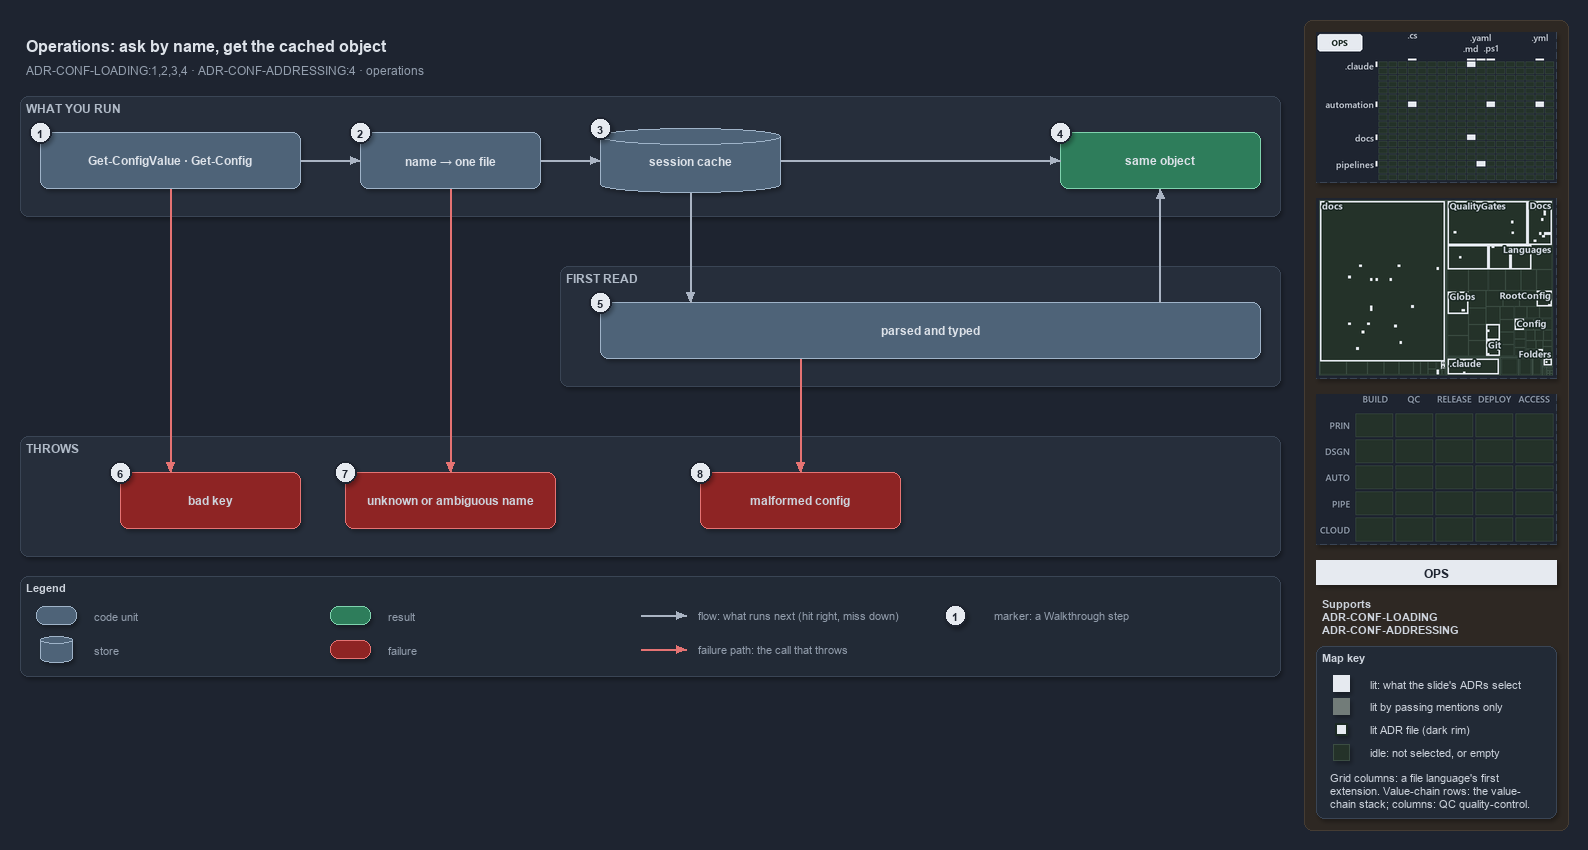

The diagram above was exported from draw.io. Its source (the exported page's mxGraphModel, read from the mxfile embedded in the PNG):
<mxGraphModel dx="1024" dy="768" grid="0" gridSize="10" guides="1" tooltips="1" connect="1" arrows="1" fold="1" page="1" pageScale="1" pageWidth="1572" pageHeight="700" background="#1E2430" math="0" shadow="1">
  <root>
    <mxCell id="0" />
    <mxCell id="1" parent="0" />
    <mxCell id="sidebar-bg" value="" style="rounded=1;arcSize=2;html=1;fillColor=#2E2823;strokeColor=#453C33;shadow=0;" vertex="1" parent="1">
      <mxGeometry x="1304" y="4" width="264" height="810" as="geometry" />
    </mxCell>
    <mxCell id="title" value="Operations: ask by name, get the cached object" style="text;html=1;align=left;verticalAlign=middle;fontSize=16;fontStyle=1;fontColor=#DDE2E9;" vertex="1" parent="1">
      <mxGeometry x="20" y="14" width="1260" height="30" as="geometry" />
    </mxCell>
    <mxCell id="subtitle" value="ADR-CONF-LOADING:1,2,3,4 · ADR-CONF-ADDRESSING:4 · operations" style="text;html=1;align=left;verticalAlign=middle;fontSize=12;fontColor=#949FAE;" vertex="1" parent="1">
      <mxGeometry x="20" y="44" width="1240" height="20" as="geometry" />
    </mxCell>
    <mxCell id="band-run" value="WHAT YOU RUN" style="rounded=1;html=1;arcSize=3;fillColor=#262E3B;strokeColor=#3A4555;verticalAlign=top;align=left;spacingLeft=8;fontStyle=1;fontSize=12;fontColor=#B0BAC7;" vertex="1" parent="1">
      <mxGeometry x="20" y="80" width="1260" height="120" as="geometry" />
    </mxCell>
    <mxCell id="band-first" value="FIRST READ" style="rounded=1;html=1;arcSize=3;fillColor=#262E3B;strokeColor=#3A4555;verticalAlign=top;align=left;spacingLeft=8;fontStyle=1;fontSize=12;fontColor=#B0BAC7;" vertex="1" parent="1">
      <mxGeometry x="560" y="250" width="720" height="120" as="geometry" />
    </mxCell>
    <mxCell id="band-throws" value="THROWS" style="rounded=1;html=1;arcSize=3;fillColor=#262E3B;strokeColor=#3A4555;verticalAlign=top;align=left;spacingLeft=8;fontStyle=1;fontSize=12;fontColor=#B0BAC7;" vertex="1" parent="1">
      <mxGeometry x="20" y="420" width="1260" height="120" as="geometry" />
    </mxCell>
    <mxCell id="cmd" value="&lt;b&gt;Get-ConfigValue · Get-Config&lt;/b&gt;" style="rounded=1;whiteSpace=wrap;html=1;arcSize=20;fillColor=#4E6378;strokeColor=#9FB3C8;fontSize=12;fontColor=#DDE2E9;" vertex="1" parent="1">
      <mxGeometry x="40" y="116" width="260" height="56" as="geometry" />
    </mxCell>
    <mxCell id="name" value="&lt;b&gt;name → one file&lt;/b&gt;" style="rounded=1;whiteSpace=wrap;html=1;arcSize=20;fillColor=#4E6378;strokeColor=#9FB3C8;fontSize=12;fontColor=#DDE2E9;" vertex="1" parent="1">
      <mxGeometry x="360" y="116" width="180" height="56" as="geometry" />
    </mxCell>
    <mxCell id="cache" value="&lt;b&gt;session cache&lt;/b&gt;" style="shape=cylinder3;boundedLbl=1;backgroundOutline=1;size=8;whiteSpace=wrap;html=1;fillColor=#4E6378;strokeColor=#9FB3C8;fontSize=12;fontColor=#DDE2E9;" vertex="1" parent="1">
      <mxGeometry x="600" y="112" width="180" height="64" as="geometry" />
    </mxCell>
    <mxCell id="same" value="&lt;b&gt;same object&lt;/b&gt;" style="rounded=1;whiteSpace=wrap;html=1;arcSize=20;fillColor=#2E7D5B;strokeColor=#7FD3AE;fontColor=#DDE2E9;fontSize=12;" vertex="1" parent="1">
      <mxGeometry x="1060" y="116" width="200" height="56" as="geometry" />
    </mxCell>
    <mxCell id="parsed" value="&lt;b&gt;parsed and typed&lt;/b&gt;" style="rounded=1;whiteSpace=wrap;html=1;arcSize=20;fillColor=#4E6378;strokeColor=#9FB3C8;fontSize=12;fontColor=#DDE2E9;" vertex="1" parent="1">
      <mxGeometry x="600" y="286" width="660" height="56" as="geometry" />
    </mxCell>
    <mxCell id="badkey" value="&lt;b&gt;bad key&lt;/b&gt;" style="rounded=1;whiteSpace=wrap;html=1;arcSize=20;fillColor=#8E2424;strokeColor=#E57373;fontSize=12;" vertex="1" parent="1">
      <mxGeometry x="120" y="456" width="180" height="56" as="geometry" />
    </mxCell>
    <mxCell id="unknown" value="&lt;b&gt;unknown or ambiguous name&lt;/b&gt;" style="rounded=1;whiteSpace=wrap;html=1;arcSize=20;fillColor=#8E2424;strokeColor=#E57373;fontSize=12;" vertex="1" parent="1">
      <mxGeometry x="345" y="456" width="210" height="56" as="geometry" />
    </mxCell>
    <mxCell id="malformed" value="&lt;b&gt;malformed config&lt;/b&gt;" style="rounded=1;whiteSpace=wrap;html=1;arcSize=20;fillColor=#8E2424;strokeColor=#E57373;fontSize=12;" vertex="1" parent="1">
      <mxGeometry x="700" y="456" width="200" height="56" as="geometry" />
    </mxCell>
    <mxCell id="p-cmd-name-a" value="" style="text;html=1;strokeColor=none;fillColor=none;" vertex="1" parent="1">
      <mxGeometry x="300" y="144" width="1" height="1" as="geometry" />
    </mxCell>
    <mxCell id="p-cmd-name-b" value="" style="text;html=1;strokeColor=none;fillColor=none;" vertex="1" parent="1">
      <mxGeometry x="360" y="144" width="1" height="1" as="geometry" />
    </mxCell>
    <mxCell id="edge-cmd-name" value="" style="edgeStyle=orthogonalEdgeStyle;rounded=1;html=1;fontSize=10;endArrow=block;strokeColor=#AAB4C3;fontColor=#CDD3DC;shadow=0;" edge="1" parent="1" source="p-cmd-name-a" target="p-cmd-name-b">
      <mxGeometry relative="1" as="geometry" />
    </mxCell>
    <mxCell id="p-name-cache-a" value="" style="text;html=1;strokeColor=none;fillColor=none;" vertex="1" parent="1">
      <mxGeometry x="540" y="144" width="1" height="1" as="geometry" />
    </mxCell>
    <mxCell id="p-name-cache-b" value="" style="text;html=1;strokeColor=none;fillColor=none;" vertex="1" parent="1">
      <mxGeometry x="600" y="144" width="1" height="1" as="geometry" />
    </mxCell>
    <mxCell id="edge-name-cache" value="" style="edgeStyle=orthogonalEdgeStyle;rounded=1;html=1;fontSize=10;endArrow=block;strokeColor=#AAB4C3;fontColor=#CDD3DC;shadow=0;" edge="1" parent="1" source="p-name-cache-a" target="p-name-cache-b">
      <mxGeometry relative="1" as="geometry" />
    </mxCell>
    <mxCell id="p-cache-same-a" value="" style="text;html=1;strokeColor=none;fillColor=none;" vertex="1" parent="1">
      <mxGeometry x="780" y="144" width="1" height="1" as="geometry" />
    </mxCell>
    <mxCell id="p-cache-same-b" value="" style="text;html=1;strokeColor=none;fillColor=none;" vertex="1" parent="1">
      <mxGeometry x="1060" y="144" width="1" height="1" as="geometry" />
    </mxCell>
    <mxCell id="edge-cache-same" value="" style="edgeStyle=orthogonalEdgeStyle;rounded=1;html=1;fontSize=10;endArrow=block;strokeColor=#AAB4C3;fontColor=#CDD3DC;shadow=0;" edge="1" parent="1" source="p-cache-same-a" target="p-cache-same-b">
      <mxGeometry relative="1" as="geometry" />
    </mxCell>
    <mxCell id="p-cache-parsed-a" value="" style="text;html=1;strokeColor=none;fillColor=none;" vertex="1" parent="1">
      <mxGeometry x="690" y="176" width="1" height="1" as="geometry" />
    </mxCell>
    <mxCell id="p-cache-parsed-b" value="" style="text;html=1;strokeColor=none;fillColor=none;" vertex="1" parent="1">
      <mxGeometry x="690" y="286" width="1" height="1" as="geometry" />
    </mxCell>
    <mxCell id="edge-cache-parsed" value="" style="edgeStyle=orthogonalEdgeStyle;rounded=1;html=1;fontSize=10;endArrow=block;strokeColor=#AAB4C3;fontColor=#CDD3DC;shadow=0;" edge="1" parent="1" source="p-cache-parsed-a" target="p-cache-parsed-b">
      <mxGeometry relative="1" as="geometry" />
    </mxCell>
    <mxCell id="p-parsed-same-a" value="" style="text;html=1;strokeColor=none;fillColor=none;" vertex="1" parent="1">
      <mxGeometry x="1160" y="286" width="1" height="1" as="geometry" />
    </mxCell>
    <mxCell id="p-parsed-same-b" value="" style="text;html=1;strokeColor=none;fillColor=none;" vertex="1" parent="1">
      <mxGeometry x="1160" y="172" width="1" height="1" as="geometry" />
    </mxCell>
    <mxCell id="edge-parsed-same" value="" style="edgeStyle=orthogonalEdgeStyle;rounded=1;html=1;fontSize=10;endArrow=block;strokeColor=#AAB4C3;fontColor=#CDD3DC;shadow=0;" edge="1" parent="1" source="p-parsed-same-a" target="p-parsed-same-b">
      <mxGeometry relative="1" as="geometry" />
    </mxCell>
    <mxCell id="p-cmd-badkey-a" value="" style="text;html=1;strokeColor=none;fillColor=none;" vertex="1" parent="1">
      <mxGeometry x="170" y="172" width="1" height="1" as="geometry" />
    </mxCell>
    <mxCell id="p-cmd-badkey-b" value="" style="text;html=1;strokeColor=none;fillColor=none;" vertex="1" parent="1">
      <mxGeometry x="170" y="456" width="1" height="1" as="geometry" />
    </mxCell>
    <mxCell id="edge-cmd-badkey" value="" style="edgeStyle=orthogonalEdgeStyle;rounded=1;html=1;fontSize=10;endArrow=block;strokeColor=#E57373;fontColor=#CDD3DC;shadow=0;" edge="1" parent="1" source="p-cmd-badkey-a" target="p-cmd-badkey-b">
      <mxGeometry relative="1" as="geometry" />
    </mxCell>
    <mxCell id="p-name-unknown-a" value="" style="text;html=1;strokeColor=none;fillColor=none;" vertex="1" parent="1">
      <mxGeometry x="450" y="172" width="1" height="1" as="geometry" />
    </mxCell>
    <mxCell id="p-name-unknown-b" value="" style="text;html=1;strokeColor=none;fillColor=none;" vertex="1" parent="1">
      <mxGeometry x="450" y="456" width="1" height="1" as="geometry" />
    </mxCell>
    <mxCell id="edge-name-unknown" value="" style="edgeStyle=orthogonalEdgeStyle;rounded=1;html=1;fontSize=10;endArrow=block;strokeColor=#E57373;fontColor=#CDD3DC;shadow=0;" edge="1" parent="1" source="p-name-unknown-a" target="p-name-unknown-b">
      <mxGeometry relative="1" as="geometry" />
    </mxCell>
    <mxCell id="p-parsed-malformed-a" value="" style="text;html=1;strokeColor=none;fillColor=none;" vertex="1" parent="1">
      <mxGeometry x="800" y="342" width="1" height="1" as="geometry" />
    </mxCell>
    <mxCell id="p-parsed-malformed-b" value="" style="text;html=1;strokeColor=none;fillColor=none;" vertex="1" parent="1">
      <mxGeometry x="800" y="456" width="1" height="1" as="geometry" />
    </mxCell>
    <mxCell id="edge-parsed-malformed" value="" style="edgeStyle=orthogonalEdgeStyle;rounded=1;html=1;fontSize=10;endArrow=block;strokeColor=#E57373;fontColor=#CDD3DC;shadow=0;" edge="1" parent="1" source="p-parsed-malformed-a" target="p-parsed-malformed-b">
      <mxGeometry relative="1" as="geometry" />
    </mxCell>
    <mxCell id="legend" value="&lt;b&gt;Legend&lt;/b&gt;" style="rounded=1;whiteSpace=wrap;html=1;arcSize=6;fillColor=#222A36;strokeColor=#3A4555;align=left;verticalAlign=top;spacing=8;fontSize=11;fontColor=#CDD3DC;" vertex="1" parent="1">
      <mxGeometry x="20" y="560" width="1260" height="100" as="geometry" />
    </mxCell>
    <mxCell id="legend-0" value="" style="rounded=1;whiteSpace=wrap;html=1;arcSize=20;fillColor=#4E6378;strokeColor=#9FB3C8;fontColor=#DDE2E9;" vertex="1" parent="1">
      <mxGeometry x="36" y="590" width="40" height="18" as="geometry" />
    </mxCell>
    <mxCell id="legend-0-text" value="code unit" style="text;html=1;align=left;verticalAlign=middle;fontSize=11;fontColor=#949FAE;" vertex="1" parent="1">
      <mxGeometry x="88" y="589" width="230" height="20" as="geometry" />
    </mxCell>
    <mxCell id="legend-1" value="" style="shape=cylinder3;boundedLbl=1;backgroundOutline=1;size=4;whiteSpace=wrap;html=1;fillColor=#4E6378;strokeColor=#9FB3C8;fontColor=#DDE2E9;" vertex="1" parent="1">
      <mxGeometry x="40" y="620" width="32" height="26" as="geometry" />
    </mxCell>
    <mxCell id="legend-1-text" value="store" style="text;html=1;align=left;verticalAlign=middle;fontSize=11;fontColor=#949FAE;" vertex="1" parent="1">
      <mxGeometry x="88" y="623" width="230" height="20" as="geometry" />
    </mxCell>
    <mxCell id="legend-2" value="" style="rounded=1;whiteSpace=wrap;html=1;arcSize=20;fillColor=#2E7D5B;strokeColor=#7FD3AE;fontColor=#DDE2E9;" vertex="1" parent="1">
      <mxGeometry x="330" y="590" width="40" height="18" as="geometry" />
    </mxCell>
    <mxCell id="legend-2-text" value="result" style="text;html=1;align=left;verticalAlign=middle;fontSize=11;fontColor=#949FAE;" vertex="1" parent="1">
      <mxGeometry x="382" y="589" width="230" height="20" as="geometry" />
    </mxCell>
    <mxCell id="legend-3" value="" style="rounded=1;whiteSpace=wrap;html=1;arcSize=20;fillColor=#8E2424;strokeColor=#E57373;" vertex="1" parent="1">
      <mxGeometry x="330" y="624" width="40" height="18" as="geometry" />
    </mxCell>
    <mxCell id="legend-3-text" value="failure" style="text;html=1;align=left;verticalAlign=middle;fontSize=11;fontColor=#949FAE;" vertex="1" parent="1">
      <mxGeometry x="382" y="623" width="230" height="20" as="geometry" />
    </mxCell>
    <mxCell id="legend-4-a" value="" style="text;html=1;strokeColor=none;fillColor=none;" vertex="1" parent="1">
      <mxGeometry x="640" y="599" width="1" height="1" as="geometry" />
    </mxCell>
    <mxCell id="legend-4-b" value="" style="text;html=1;strokeColor=none;fillColor=none;" vertex="1" parent="1">
      <mxGeometry x="686" y="599" width="1" height="1" as="geometry" />
    </mxCell>
    <mxCell id="legend-4" value="" style="edgeStyle=orthogonalEdgeStyle;rounded=1;html=1;endArrow=block;strokeColor=#AAB4C3;fontColor=#CDD3DC;shadow=0;" edge="1" parent="1" source="legend-4-a" target="legend-4-b">
      <mxGeometry relative="1" as="geometry" />
    </mxCell>
    <mxCell id="legend-4-text" value="flow: what runs next (hit right, miss down)" style="text;html=1;align=left;verticalAlign=middle;fontSize=11;fontColor=#949FAE;" vertex="1" parent="1">
      <mxGeometry x="692" y="589" width="280" height="20" as="geometry" />
    </mxCell>
    <mxCell id="legend-5-a" value="" style="text;html=1;strokeColor=none;fillColor=none;" vertex="1" parent="1">
      <mxGeometry x="640" y="633" width="1" height="1" as="geometry" />
    </mxCell>
    <mxCell id="legend-5-b" value="" style="text;html=1;strokeColor=none;fillColor=none;" vertex="1" parent="1">
      <mxGeometry x="686" y="633" width="1" height="1" as="geometry" />
    </mxCell>
    <mxCell id="legend-5" value="" style="edgeStyle=orthogonalEdgeStyle;rounded=1;html=1;endArrow=block;strokeColor=#E57373;fontColor=#CDD3DC;shadow=0;" edge="1" parent="1" source="legend-5-a" target="legend-5-b">
      <mxGeometry relative="1" as="geometry" />
    </mxCell>
    <mxCell id="legend-5-text" value="failure path: the call that throws" style="text;html=1;align=left;verticalAlign=middle;fontSize=11;fontColor=#949FAE;" vertex="1" parent="1">
      <mxGeometry x="692" y="623" width="280" height="20" as="geometry" />
    </mxCell>
    <mxCell id="legend-6" value="1" style="ellipse;html=1;fillColor=#E6EAF0;strokeColor=#1E2430;strokeWidth=2;fontColor=#1E2430;fontStyle=1;fontSize=11;" vertex="1" parent="1">
      <mxGeometry x="944" y="588" width="22" height="22" as="geometry" />
    </mxCell>
    <mxCell id="legend-6-text" value="marker: a Walkthrough step" style="text;html=1;align=left;verticalAlign=middle;fontSize=11;fontColor=#949FAE;" vertex="1" parent="1">
      <mxGeometry x="988" y="589" width="230" height="20" as="geometry" />
    </mxCell>
    <mxCell id="mark-1" value="1" style="ellipse;html=1;fillColor=#E6EAF0;strokeColor=#1E2430;strokeWidth=2;fontColor=#1E2430;fontStyle=1;fontSize=11;" vertex="1" parent="1">
      <mxGeometry x="29" y="105" width="22" height="22" as="geometry" />
    </mxCell>
    <mxCell id="mark-2" value="2" style="ellipse;html=1;fillColor=#E6EAF0;strokeColor=#1E2430;strokeWidth=2;fontColor=#1E2430;fontStyle=1;fontSize=11;" vertex="1" parent="1">
      <mxGeometry x="349" y="105" width="22" height="22" as="geometry" />
    </mxCell>
    <mxCell id="mark-3" value="3" style="ellipse;html=1;fillColor=#E6EAF0;strokeColor=#1E2430;strokeWidth=2;fontColor=#1E2430;fontStyle=1;fontSize=11;" vertex="1" parent="1">
      <mxGeometry x="589" y="101" width="22" height="22" as="geometry" />
    </mxCell>
    <mxCell id="mark-4" value="4" style="ellipse;html=1;fillColor=#E6EAF0;strokeColor=#1E2430;strokeWidth=2;fontColor=#1E2430;fontStyle=1;fontSize=11;" vertex="1" parent="1">
      <mxGeometry x="1049" y="105" width="22" height="22" as="geometry" />
    </mxCell>
    <mxCell id="mark-5" value="5" style="ellipse;html=1;fillColor=#E6EAF0;strokeColor=#1E2430;strokeWidth=2;fontColor=#1E2430;fontStyle=1;fontSize=11;" vertex="1" parent="1">
      <mxGeometry x="589" y="275" width="22" height="22" as="geometry" />
    </mxCell>
    <mxCell id="mark-6" value="6" style="ellipse;html=1;fillColor=#E6EAF0;strokeColor=#1E2430;strokeWidth=2;fontColor=#1E2430;fontStyle=1;fontSize=11;" vertex="1" parent="1">
      <mxGeometry x="109" y="445" width="22" height="22" as="geometry" />
    </mxCell>
    <mxCell id="mark-7" value="7" style="ellipse;html=1;fillColor=#E6EAF0;strokeColor=#1E2430;strokeWidth=2;fontColor=#1E2430;fontStyle=1;fontSize=11;" vertex="1" parent="1">
      <mxGeometry x="334" y="445" width="22" height="22" as="geometry" />
    </mxCell>
    <mxCell id="mark-8" value="8" style="ellipse;html=1;fillColor=#E6EAF0;strokeColor=#1E2430;strokeWidth=2;fontColor=#1E2430;fontStyle=1;fontSize=11;" vertex="1" parent="1">
      <mxGeometry x="689" y="445" width="22" height="22" as="geometry" />
    </mxCell>
    <mxCell id="minimap-grid" value="" style="shape=image;html=1;imageAspect=0;aspect=fixed;verticalLabelPosition=bottom;strokeColor=#3A4555;dashed=1;fillColor=#222A36;image=data:image/png,(base64 omitted: 12172 chars);" vertex="1" parent="1">
      <mxGeometry x="1316" y="16" width="240" height="150" as="geometry" />
    </mxCell>
    <mxCell id="minimap-tree" value="" style="shape=image;html=1;imageAspect=0;aspect=fixed;verticalLabelPosition=bottom;strokeColor=#3A4555;dashed=1;fillColor=#222A36;image=data:image/png,(base64 omitted: 25488 chars);" vertex="1" parent="1">
      <mxGeometry x="1316" y="182" width="240" height="180" as="geometry" />
    </mxCell>
    <mxCell id="minimap-chain" value="" style="shape=image;html=1;imageAspect=0;aspect=fixed;verticalLabelPosition=bottom;strokeColor=#3A4555;dashed=1;fillColor=#222A36;image=data:image/png,(base64 omitted: 11912 chars);" vertex="1" parent="1">
      <mxGeometry x="1316" y="378" width="240" height="150" as="geometry" />
    </mxCell>
    <mxCell id="lens-badge" value="OPS" style="rounded=0;whiteSpace=wrap;html=1;align=center;verticalAlign=middle;fontSize=12;fontStyle=1;fontColor=#1E2430;fillColor=#E6EAF0;strokeColor=none;" vertex="1" parent="1">
      <mxGeometry x="1316" y="544" width="240" height="24" as="geometry" />
    </mxCell>
    <mxCell id="supports" value="&lt;b&gt;Supports&lt;/b&gt;&lt;br&gt;ADR-CONF-LOADING&lt;br&gt;ADR-CONF-ADDRESSING" style="text;html=1;whiteSpace=wrap;align=left;verticalAlign=top;fontSize=11;fontColor=#CDD3DC;" vertex="1" parent="1">
      <mxGeometry x="1316" y="576" width="240" height="46" as="geometry" />
    </mxCell>
    <mxCell id="mapkey" value="&lt;b&gt;Map key&lt;/b&gt;" style="rounded=1;arcSize=6;whiteSpace=wrap;html=1;align=left;verticalAlign=top;fontSize=11;fontColor=#CDD3DC;fillColor=#222A36;strokeColor=#3A4555;spacingLeft=8;spacingTop=2;" vertex="1" parent="1">
      <mxGeometry x="1316" y="630" width="240" height="172" as="geometry" />
    </mxCell>
    <mxCell id="mapkey-lit" value="" style="rounded=0;html=1;fillColor=#E6EAF0;strokeColor=#E6EAF0;" vertex="1" parent="1">
      <mxGeometry x="1333.0" y="659.0" width="16" height="16" as="geometry" />
    </mxCell>
    <mxCell id="mapkey-lit-text" value="lit: what the slide's ADRs select" style="text;html=1;align=left;verticalAlign=middle;fontSize=11;fontColor=#CDD3DC;" vertex="1" parent="1">
      <mxGeometry x="1364" y="657" width="184" height="20" as="geometry" />
    </mxCell>
    <mxCell id="mapkey-touched" value="" style="rounded=0;html=1;fillColor=#727C79;strokeColor=#727C79;" vertex="1" parent="1">
      <mxGeometry x="1333.0" y="682.0" width="16" height="16" as="geometry" />
    </mxCell>
    <mxCell id="mapkey-touched-text" value="lit by passing mentions only" style="text;html=1;align=left;verticalAlign=middle;fontSize=11;fontColor=#CDD3DC;" vertex="1" parent="1">
      <mxGeometry x="1364" y="680" width="184" height="20" as="geometry" />
    </mxCell>
    <mxCell id="mapkey-adr" value="" style="rounded=0;html=1;fillColor=#E6EAF0;strokeColor=#1C2A24;strokeWidth=2;" vertex="1" parent="1">
      <mxGeometry x="1335.0" y="707.0" width="12" height="12" as="geometry" />
    </mxCell>
    <mxCell id="mapkey-adr-text" value="lit ADR file (dark rim)" style="text;html=1;align=left;verticalAlign=middle;fontSize=11;fontColor=#CDD3DC;" vertex="1" parent="1">
      <mxGeometry x="1364" y="703" width="184" height="20" as="geometry" />
    </mxCell>
    <mxCell id="mapkey-idle" value="" style="rounded=0;html=1;fillColor=#243229;strokeColor=#3B4D43;" vertex="1" parent="1">
      <mxGeometry x="1333.0" y="728.0" width="16" height="16" as="geometry" />
    </mxCell>
    <mxCell id="mapkey-idle-text" value="idle: not selected, or empty" style="text;html=1;align=left;verticalAlign=middle;fontSize=11;fontColor=#CDD3DC;" vertex="1" parent="1">
      <mxGeometry x="1364" y="726" width="184" height="20" as="geometry" />
    </mxCell>
    <mxCell id="mapkey-codes" value="Grid columns: a file language's first&lt;br&gt;extension. Value-chain rows: the value-&lt;br&gt;chain stack; columns: QC quality-control." style="text;html=1;align=left;verticalAlign=top;whiteSpace=wrap;fontSize=11;fontColor=#CDD3DC;" vertex="1" parent="1">
      <mxGeometry x="1324" y="750" width="224" height="46" as="geometry" />
    </mxCell>
  </root>
</mxGraphModel>